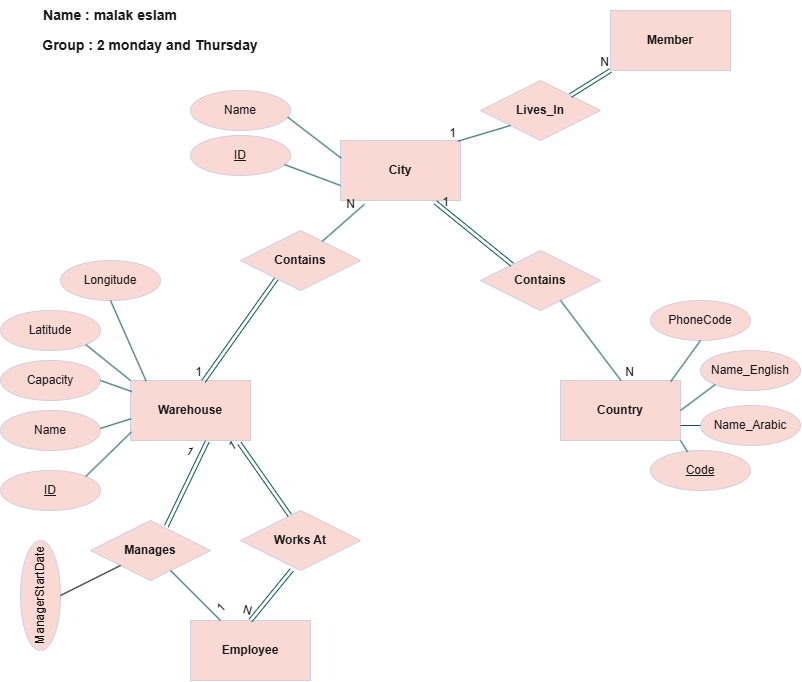

The diagram above was exported from draw.io. Its source (the exported page's mxGraphModel, read from the mxfile embedded in the PNG):
<mxGraphModel dx="868" dy="541" grid="1" gridSize="10" guides="1" tooltips="1" connect="1" arrows="1" fold="1" page="1" pageScale="1" pageWidth="850" pageHeight="1400" math="0" shadow="0">
  <root>
    <mxCell id="0" />
    <mxCell id="1" parent="0" />
    <mxCell id="1QLJxjSJd_2dkamcnDtd-2" parent="1" style="rounded=0;whiteSpace=wrap;html=1;strokeColor=#D0CEE2;fontColor=#1A1A1A;fillColor=#FAD9D5;" value="&lt;b&gt;Country&lt;/b&gt;" vertex="1">
      <mxGeometry height="60" width="120" x="570" y="400" as="geometry" />
    </mxCell>
    <mxCell id="1QLJxjSJd_2dkamcnDtd-3" parent="1" style="rounded=0;whiteSpace=wrap;html=1;strokeColor=#D0CEE2;fontColor=#1A1A1A;fillColor=#FAD9D5;" value="&lt;b&gt;Warehouse&lt;/b&gt;" vertex="1">
      <mxGeometry height="60" width="120" x="140" y="400" as="geometry" />
    </mxCell>
    <mxCell id="1QLJxjSJd_2dkamcnDtd-4" parent="1" style="rounded=0;whiteSpace=wrap;html=1;strokeColor=#D0CEE2;fontColor=#1A1A1A;fillColor=#FAD9D5;" value="&lt;b&gt;City&lt;/b&gt;" vertex="1">
      <mxGeometry height="60" width="120" x="350" y="160" as="geometry" />
    </mxCell>
    <mxCell id="LJGxlyZBLlMYLAaf5mLa-2" parent="1" style="ellipse;whiteSpace=wrap;html=1;align=center;fontStyle=4;strokeColor=#D0CEE2;fontColor=#1A1A1A;fillColor=#FAD9D5;" value="Code" vertex="1">
      <mxGeometry height="40" width="100" x="660" y="470" as="geometry" />
    </mxCell>
    <mxCell id="LJGxlyZBLlMYLAaf5mLa-3" parent="1" style="ellipse;whiteSpace=wrap;html=1;align=center;fontStyle=4;strokeColor=#D0CEE2;fontColor=#1A1A1A;fillColor=#FAD9D5;" value="ID" vertex="1">
      <mxGeometry height="40" width="100" x="200" y="155" as="geometry" />
    </mxCell>
    <mxCell id="LJGxlyZBLlMYLAaf5mLa-4" parent="1" style="ellipse;whiteSpace=wrap;html=1;align=center;fontStyle=4;strokeColor=#D0CEE2;fontColor=#1A1A1A;fillColor=#FAD9D5;" value="ID" vertex="1">
      <mxGeometry height="40" width="100" x="10" y="490" as="geometry" />
    </mxCell>
    <mxCell id="LJGxlyZBLlMYLAaf5mLa-7" parent="1" style="ellipse;whiteSpace=wrap;html=1;align=center;strokeColor=#D0CEE2;fontColor=#1A1A1A;fillColor=#FAD9D5;" value="Longitude" vertex="1">
      <mxGeometry height="40" width="100" x="70" y="280" as="geometry" />
    </mxCell>
    <mxCell id="LJGxlyZBLlMYLAaf5mLa-8" parent="1" style="ellipse;whiteSpace=wrap;html=1;align=center;strokeColor=#D0CEE2;fontColor=#1A1A1A;fillColor=#FAD9D5;" value="Latitude" vertex="1">
      <mxGeometry height="40" width="100" x="10" y="330" as="geometry" />
    </mxCell>
    <mxCell id="LJGxlyZBLlMYLAaf5mLa-9" parent="1" style="ellipse;whiteSpace=wrap;html=1;align=center;strokeColor=#D0CEE2;fontColor=#1A1A1A;fillColor=#FAD9D5;" value="Capacity" vertex="1">
      <mxGeometry height="40" width="100" x="10" y="380" as="geometry" />
    </mxCell>
    <mxCell id="LJGxlyZBLlMYLAaf5mLa-10" parent="1" style="ellipse;whiteSpace=wrap;html=1;align=center;strokeColor=#D0CEE2;fontColor=#1A1A1A;fillColor=#FAD9D5;" value="Name" vertex="1">
      <mxGeometry height="40" width="100" x="10" y="430" as="geometry" />
    </mxCell>
    <mxCell id="LJGxlyZBLlMYLAaf5mLa-11" parent="1" style="ellipse;whiteSpace=wrap;html=1;align=center;strokeColor=#D0CEE2;fontColor=#1A1A1A;fillColor=#FAD9D5;" value="PhoneCode" vertex="1">
      <mxGeometry height="40" width="100" x="660" y="320" as="geometry" />
    </mxCell>
    <mxCell id="LJGxlyZBLlMYLAaf5mLa-12" parent="1" style="ellipse;whiteSpace=wrap;html=1;align=center;strokeColor=#D0CEE2;fontColor=#1A1A1A;fillColor=#FAD9D5;" value="Name_Arabic" vertex="1">
      <mxGeometry height="40" width="100" x="710" y="425" as="geometry" />
    </mxCell>
    <mxCell id="LJGxlyZBLlMYLAaf5mLa-13" parent="1" style="ellipse;whiteSpace=wrap;html=1;align=center;strokeColor=#D0CEE2;fontColor=#1A1A1A;fillColor=#FAD9D5;" value="Name_English" vertex="1">
      <mxGeometry height="40" width="100" x="710" y="370" as="geometry" />
    </mxCell>
    <mxCell id="LJGxlyZBLlMYLAaf5mLa-14" parent="1" style="ellipse;whiteSpace=wrap;html=1;align=center;strokeColor=#D0CEE2;fontColor=#1A1A1A;fillColor=#FAD9D5;" value="Name" vertex="1">
      <mxGeometry height="40" width="100" x="200" y="110" as="geometry" />
    </mxCell>
    <mxCell id="LJGxlyZBLlMYLAaf5mLa-15" edge="1" parent="1" source="LJGxlyZBLlMYLAaf5mLa-3" style="endArrow=none;html=1;rounded=0;strokeColor=#09555B;fontColor=#1A1A1A;defaultLabelBackgroundColor=page;exitX=0.941;exitY=0.727;exitDx=0;exitDy=0;exitPerimeter=0;entryX=0;entryY=0.75;entryDx=0;entryDy=0;" target="1QLJxjSJd_2dkamcnDtd-4" value="">
      <mxGeometry relative="1" as="geometry">
        <mxPoint x="330" y="170" as="sourcePoint" />
        <mxPoint x="490" y="170" as="targetPoint" />
      </mxGeometry>
    </mxCell>
    <mxCell id="LJGxlyZBLlMYLAaf5mLa-16" edge="1" parent="1" source="1QLJxjSJd_2dkamcnDtd-4" style="endArrow=none;html=1;rounded=0;strokeColor=#09555B;fontColor=#1A1A1A;defaultLabelBackgroundColor=page;entryX=0.973;entryY=0.668;entryDx=0;entryDy=0;entryPerimeter=0;exitX=0.004;exitY=0.292;exitDx=0;exitDy=0;exitPerimeter=0;" target="LJGxlyZBLlMYLAaf5mLa-14" value="">
      <mxGeometry relative="1" as="geometry">
        <mxPoint x="310" y="160" as="sourcePoint" />
        <mxPoint x="470" y="160" as="targetPoint" />
      </mxGeometry>
    </mxCell>
    <mxCell id="LJGxlyZBLlMYLAaf5mLa-17" edge="1" parent="1" source="LJGxlyZBLlMYLAaf5mLa-10" style="endArrow=none;html=1;rounded=0;strokeColor=#09555B;fontColor=#1A1A1A;defaultLabelBackgroundColor=page;exitX=0.999;exitY=0.448;exitDx=0;exitDy=0;exitPerimeter=0;entryX=0.004;entryY=0.638;entryDx=0;entryDy=0;entryPerimeter=0;" target="1QLJxjSJd_2dkamcnDtd-3" value="">
      <mxGeometry relative="1" as="geometry">
        <mxPoint x="140" y="440" as="sourcePoint" />
        <mxPoint x="300" y="440" as="targetPoint" />
      </mxGeometry>
    </mxCell>
    <mxCell id="LJGxlyZBLlMYLAaf5mLa-18" edge="1" parent="1" source="LJGxlyZBLlMYLAaf5mLa-4" style="endArrow=none;html=1;rounded=0;strokeColor=#09555B;fontColor=#1A1A1A;defaultLabelBackgroundColor=page;exitX=1;exitY=0;exitDx=0;exitDy=0;entryX=0.006;entryY=0.861;entryDx=0;entryDy=0;entryPerimeter=0;" target="1QLJxjSJd_2dkamcnDtd-3" value="">
      <mxGeometry relative="1" as="geometry">
        <mxPoint x="140" y="440" as="sourcePoint" />
        <mxPoint x="300" y="440" as="targetPoint" />
      </mxGeometry>
    </mxCell>
    <mxCell id="LJGxlyZBLlMYLAaf5mLa-20" edge="1" parent="1" source="LJGxlyZBLlMYLAaf5mLa-9" style="endArrow=none;html=1;rounded=0;strokeColor=#09555B;fontColor=#1A1A1A;defaultLabelBackgroundColor=page;entryX=0.011;entryY=0.185;entryDx=0;entryDy=0;entryPerimeter=0;exitX=1;exitY=0.5;exitDx=0;exitDy=0;" target="1QLJxjSJd_2dkamcnDtd-3" value="">
      <mxGeometry relative="1" as="geometry">
        <mxPoint x="60" y="410" as="sourcePoint" />
        <mxPoint x="220" y="410" as="targetPoint" />
      </mxGeometry>
    </mxCell>
    <mxCell id="LJGxlyZBLlMYLAaf5mLa-21" edge="1" parent="1" source="LJGxlyZBLlMYLAaf5mLa-8" style="endArrow=none;html=1;rounded=0;strokeColor=#09555B;fontColor=#1A1A1A;defaultLabelBackgroundColor=page;exitX=1;exitY=1;exitDx=0;exitDy=0;entryX=0;entryY=0;entryDx=0;entryDy=0;" target="1QLJxjSJd_2dkamcnDtd-3" value="">
      <mxGeometry relative="1" as="geometry">
        <mxPoint x="60" y="410" as="sourcePoint" />
        <mxPoint x="220" y="410" as="targetPoint" />
      </mxGeometry>
    </mxCell>
    <mxCell id="LJGxlyZBLlMYLAaf5mLa-22" edge="1" parent="1" source="LJGxlyZBLlMYLAaf5mLa-7" style="endArrow=none;html=1;rounded=0;strokeColor=#09555B;fontColor=#1A1A1A;defaultLabelBackgroundColor=page;exitX=0.5;exitY=1;exitDx=0;exitDy=0;entryX=0.13;entryY=0.009;entryDx=0;entryDy=0;entryPerimeter=0;" target="1QLJxjSJd_2dkamcnDtd-3" value="">
      <mxGeometry relative="1" as="geometry">
        <mxPoint x="150" y="350" as="sourcePoint" />
        <mxPoint x="230" y="430" as="targetPoint" />
      </mxGeometry>
    </mxCell>
    <mxCell id="LJGxlyZBLlMYLAaf5mLa-23" edge="1" parent="1" source="1QLJxjSJd_2dkamcnDtd-2" style="endArrow=none;html=1;rounded=0;strokeColor=#09555B;fontColor=#1A1A1A;defaultLabelBackgroundColor=page;exitX=1;exitY=1;exitDx=0;exitDy=0;entryX=0.37;entryY=0.034;entryDx=0;entryDy=0;entryPerimeter=0;" target="LJGxlyZBLlMYLAaf5mLa-2" value="">
      <mxGeometry relative="1" as="geometry">
        <mxPoint x="680" y="470" as="sourcePoint" />
        <mxPoint x="840" y="470" as="targetPoint" />
      </mxGeometry>
    </mxCell>
    <mxCell id="LJGxlyZBLlMYLAaf5mLa-24" edge="1" parent="1" source="1QLJxjSJd_2dkamcnDtd-2" style="endArrow=none;html=1;rounded=0;strokeColor=#09555B;fontColor=#1A1A1A;defaultLabelBackgroundColor=page;entryX=0;entryY=0.5;entryDx=0;entryDy=0;exitX=1;exitY=0.75;exitDx=0;exitDy=0;" target="LJGxlyZBLlMYLAaf5mLa-12" value="">
      <mxGeometry relative="1" as="geometry">
        <mxPoint x="680" y="470" as="sourcePoint" />
        <mxPoint x="840" y="470" as="targetPoint" />
      </mxGeometry>
    </mxCell>
    <mxCell id="LJGxlyZBLlMYLAaf5mLa-25" edge="1" parent="1" source="1QLJxjSJd_2dkamcnDtd-2" style="endArrow=none;html=1;rounded=0;strokeColor=#09555B;fontColor=#1A1A1A;defaultLabelBackgroundColor=page;exitX=1;exitY=0.5;exitDx=0;exitDy=0;entryX=0;entryY=1;entryDx=0;entryDy=0;" target="LJGxlyZBLlMYLAaf5mLa-13" value="">
      <mxGeometry relative="1" as="geometry">
        <mxPoint x="680" y="470" as="sourcePoint" />
        <mxPoint x="840" y="470" as="targetPoint" />
      </mxGeometry>
    </mxCell>
    <mxCell id="LJGxlyZBLlMYLAaf5mLa-26" edge="1" parent="1" source="1QLJxjSJd_2dkamcnDtd-2" style="endArrow=none;html=1;rounded=0;strokeColor=#09555B;fontColor=#1A1A1A;defaultLabelBackgroundColor=page;entryX=0.5;entryY=1;entryDx=0;entryDy=0;exitX=0.919;exitY=0.016;exitDx=0;exitDy=0;exitPerimeter=0;" target="LJGxlyZBLlMYLAaf5mLa-11" value="">
      <mxGeometry relative="1" as="geometry">
        <mxPoint x="680" y="440" as="sourcePoint" />
        <mxPoint x="650" y="380" as="targetPoint" />
      </mxGeometry>
    </mxCell>
    <mxCell id="LJGxlyZBLlMYLAaf5mLa-27" parent="1" style="shape=rhombus;perimeter=rhombusPerimeter;whiteSpace=wrap;html=1;align=center;strokeColor=#D0CEE2;fontColor=#1A1A1A;fillColor=#FAD9D5;" value="&lt;b&gt;Works At&lt;/b&gt;" vertex="1">
      <mxGeometry height="60" width="120" x="250" y="530" as="geometry" />
    </mxCell>
    <mxCell id="LJGxlyZBLlMYLAaf5mLa-28" parent="1" style="shape=rhombus;perimeter=rhombusPerimeter;whiteSpace=wrap;html=1;align=center;strokeColor=#D0CEE2;fontColor=#1A1A1A;fillColor=#FAD9D5;" value="&lt;b&gt;Contains&lt;/b&gt;" vertex="1">
      <mxGeometry height="60" width="120" x="490" y="270" as="geometry" />
    </mxCell>
    <mxCell id="LJGxlyZBLlMYLAaf5mLa-29" parent="1" style="shape=rhombus;perimeter=rhombusPerimeter;whiteSpace=wrap;html=1;align=center;strokeColor=#D0CEE2;fontColor=#1A1A1A;fillColor=#FAD9D5;" value="&lt;b&gt;Contains&lt;/b&gt;" vertex="1">
      <mxGeometry height="60" width="120" x="250" y="250" as="geometry" />
    </mxCell>
    <mxCell id="LJGxlyZBLlMYLAaf5mLa-30" parent="1" style="rounded=0;whiteSpace=wrap;html=1;strokeColor=#D0CEE2;fontColor=#1A1A1A;fillColor=#FAD9D5;" value="&lt;b&gt;Member&lt;/b&gt;" vertex="1">
      <mxGeometry height="60" width="120" x="620" y="30" as="geometry" />
    </mxCell>
    <mxCell id="LJGxlyZBLlMYLAaf5mLa-31" parent="1" style="rounded=0;whiteSpace=wrap;html=1;strokeColor=#D0CEE2;fontColor=#1A1A1A;fillColor=#FAD9D5;" value="&lt;b&gt;Employee&lt;/b&gt;" vertex="1">
      <mxGeometry height="60" width="120" x="200" y="640" as="geometry" />
    </mxCell>
    <mxCell id="LJGxlyZBLlMYLAaf5mLa-32" parent="1" style="shape=rhombus;perimeter=rhombusPerimeter;whiteSpace=wrap;html=1;align=center;strokeColor=#D0CEE2;fontColor=#1A1A1A;fillColor=#FAD9D5;" value="&lt;b&gt;Lives_In&lt;/b&gt;" vertex="1">
      <mxGeometry height="60" width="120" x="490" y="100" as="geometry" />
    </mxCell>
    <mxCell id="LJGxlyZBLlMYLAaf5mLa-33" edge="1" parent="1" source="LJGxlyZBLlMYLAaf5mLa-28" style="shape=link;html=1;rounded=0;strokeColor=#09555B;fontColor=#1A1A1A;defaultLabelBackgroundColor=page;entryX=0.79;entryY=1.031;entryDx=0;entryDy=0;exitX=0.265;exitY=0.238;exitDx=0;exitDy=0;exitPerimeter=0;entryPerimeter=0;" target="1QLJxjSJd_2dkamcnDtd-4" value="">
      <mxGeometry relative="1" as="geometry">
        <mxPoint x="420" y="270" as="sourcePoint" />
        <mxPoint x="580" y="270" as="targetPoint" />
      </mxGeometry>
    </mxCell>
    <mxCell id="LJGxlyZBLlMYLAaf5mLa-34" connectable="0" parent="LJGxlyZBLlMYLAaf5mLa-33" style="resizable=0;html=1;whiteSpace=wrap;align=right;verticalAlign=bottom;strokeColor=#D0CEE2;fontColor=#1A1A1A;fillColor=#FAD9D5;" value="1" vertex="1">
      <mxGeometry relative="1" x="1" as="geometry">
        <mxPoint x="15" y="8" as="offset" />
      </mxGeometry>
    </mxCell>
    <mxCell id="LJGxlyZBLlMYLAaf5mLa-35" edge="1" parent="1" source="LJGxlyZBLlMYLAaf5mLa-28" style="endArrow=none;html=1;rounded=0;strokeColor=#09555B;fontColor=#1A1A1A;defaultLabelBackgroundColor=page;entryX=0.523;entryY=0.012;entryDx=0;entryDy=0;entryPerimeter=0;exitX=0.667;exitY=0.833;exitDx=0;exitDy=0;exitPerimeter=0;" value="">
      <mxGeometry relative="1" as="geometry">
        <mxPoint x="579.9999999999999" y="297.82" as="sourcePoint" />
        <mxPoint x="630.4399999999999" y="399.9999999999999" as="targetPoint" />
      </mxGeometry>
    </mxCell>
    <mxCell id="LJGxlyZBLlMYLAaf5mLa-36" connectable="0" parent="LJGxlyZBLlMYLAaf5mLa-35" style="resizable=0;html=1;whiteSpace=wrap;align=right;verticalAlign=bottom;strokeColor=#D0CEE2;fontColor=#1A1A1A;fillColor=#FAD9D5;" value="N" vertex="1">
      <mxGeometry relative="1" x="1" as="geometry">
        <mxPoint x="15" as="offset" />
      </mxGeometry>
    </mxCell>
    <mxCell id="LJGxlyZBLlMYLAaf5mLa-37" edge="1" parent="1" source="LJGxlyZBLlMYLAaf5mLa-29" style="shape=link;html=1;rounded=0;strokeColor=#09555B;fontColor=#1A1A1A;defaultLabelBackgroundColor=page;exitX=0.297;exitY=0.81;exitDx=0;exitDy=0;entryX=0.609;entryY=0.011;entryDx=0;entryDy=0;entryPerimeter=0;exitPerimeter=0;" target="1QLJxjSJd_2dkamcnDtd-3" value="">
      <mxGeometry relative="1" as="geometry">
        <mxPoint x="230" y="400" as="sourcePoint" />
        <mxPoint x="390" y="400" as="targetPoint" />
      </mxGeometry>
    </mxCell>
    <mxCell id="LJGxlyZBLlMYLAaf5mLa-38" connectable="0" parent="LJGxlyZBLlMYLAaf5mLa-37" style="resizable=0;html=1;whiteSpace=wrap;align=right;verticalAlign=bottom;strokeColor=#D0CEE2;fontColor=#1A1A1A;fillColor=#FAD9D5;" value="1" vertex="1">
      <mxGeometry relative="1" x="0.9994" as="geometry" />
    </mxCell>
    <mxCell id="LJGxlyZBLlMYLAaf5mLa-40" edge="1" parent="1" source="LJGxlyZBLlMYLAaf5mLa-29" style="endArrow=none;html=1;rounded=0;strokeColor=#09555B;fontColor=#1A1A1A;defaultLabelBackgroundColor=page;entryX=0.2;entryY=1.062;entryDx=0;entryDy=0;entryPerimeter=0;" target="1QLJxjSJd_2dkamcnDtd-4" value="">
      <mxGeometry relative="1" as="geometry">
        <mxPoint x="220" y="270" as="sourcePoint" />
        <mxPoint x="380" y="270" as="targetPoint" />
      </mxGeometry>
    </mxCell>
    <mxCell id="LJGxlyZBLlMYLAaf5mLa-41" connectable="0" parent="LJGxlyZBLlMYLAaf5mLa-40" style="resizable=0;html=1;whiteSpace=wrap;align=right;verticalAlign=bottom;strokeColor=#D0CEE2;fontColor=#1A1A1A;fillColor=#FAD9D5;" value="N" vertex="1">
      <mxGeometry relative="1" x="0.9944" as="geometry">
        <mxPoint x="-8" y="8" as="offset" />
      </mxGeometry>
    </mxCell>
    <mxCell id="LJGxlyZBLlMYLAaf5mLa-42" edge="1" parent="1" source="LJGxlyZBLlMYLAaf5mLa-32" style="shape=link;html=1;rounded=0;strokeColor=#09555B;fontColor=#1A1A1A;defaultLabelBackgroundColor=page;entryX=0;entryY=1;entryDx=0;entryDy=0;exitX=1;exitY=0;exitDx=0;exitDy=0;" target="LJGxlyZBLlMYLAaf5mLa-30" value="">
      <mxGeometry relative="1" as="geometry">
        <mxPoint x="450" y="170" as="sourcePoint" />
        <mxPoint x="610" y="170" as="targetPoint" />
      </mxGeometry>
    </mxCell>
    <mxCell id="LJGxlyZBLlMYLAaf5mLa-43" connectable="0" parent="LJGxlyZBLlMYLAaf5mLa-42" style="resizable=0;html=1;whiteSpace=wrap;align=right;verticalAlign=bottom;strokeColor=#D0CEE2;fontColor=#1A1A1A;fillColor=#FAD9D5;" value="N" vertex="1">
      <mxGeometry relative="1" x="1" as="geometry" />
    </mxCell>
    <mxCell id="LJGxlyZBLlMYLAaf5mLa-44" edge="1" parent="1" source="LJGxlyZBLlMYLAaf5mLa-32" style="endArrow=none;html=1;rounded=0;strokeColor=#09555B;fontColor=#1A1A1A;defaultLabelBackgroundColor=page;exitX=0;exitY=1;exitDx=0;exitDy=0;entryX=0.978;entryY=0.012;entryDx=0;entryDy=0;entryPerimeter=0;" target="1QLJxjSJd_2dkamcnDtd-4" value="">
      <mxGeometry relative="1" as="geometry">
        <mxPoint x="450" y="170" as="sourcePoint" />
        <mxPoint x="610" y="170" as="targetPoint" />
      </mxGeometry>
    </mxCell>
    <mxCell id="LJGxlyZBLlMYLAaf5mLa-45" connectable="0" parent="LJGxlyZBLlMYLAaf5mLa-44" style="resizable=0;html=1;whiteSpace=wrap;align=right;verticalAlign=bottom;strokeColor=#D0CEE2;fontColor=#1A1A1A;fillColor=#FAD9D5;" value="1" vertex="1">
      <mxGeometry relative="1" x="1" as="geometry" />
    </mxCell>
    <mxCell id="LJGxlyZBLlMYLAaf5mLa-46" parent="1" style="shape=rhombus;perimeter=rhombusPerimeter;whiteSpace=wrap;html=1;align=center;strokeColor=#D0CEE2;fontColor=#1A1A1A;fillColor=#FAD9D5;" value="&lt;b&gt;Manages&lt;/b&gt;" vertex="1">
      <mxGeometry height="60" width="120" x="100" y="540" as="geometry" />
    </mxCell>
    <mxCell id="LJGxlyZBLlMYLAaf5mLa-47" edge="1" parent="1" source="LJGxlyZBLlMYLAaf5mLa-46" style="endArrow=none;html=1;rounded=0;strokeColor=#09555B;fontColor=#1A1A1A;defaultLabelBackgroundColor=page;entryX=0.25;entryY=0;entryDx=0;entryDy=0;" target="LJGxlyZBLlMYLAaf5mLa-31" value="">
      <mxGeometry relative="1" as="geometry">
        <mxPoint x="330" y="570" as="sourcePoint" />
        <mxPoint x="490" y="570" as="targetPoint" />
      </mxGeometry>
    </mxCell>
    <mxCell id="LJGxlyZBLlMYLAaf5mLa-48" connectable="0" parent="LJGxlyZBLlMYLAaf5mLa-47" style="resizable=0;html=1;whiteSpace=wrap;align=right;verticalAlign=bottom;strokeColor=#D0CEE2;fontColor=#1A1A1A;fillColor=#FAD9D5;rotation=-45;" value="1" vertex="1">
      <mxGeometry relative="1" x="0.9998" as="geometry">
        <mxPoint x="10" y="-10" as="offset" />
      </mxGeometry>
    </mxCell>
    <mxCell id="LJGxlyZBLlMYLAaf5mLa-49" edge="1" parent="1" source="LJGxlyZBLlMYLAaf5mLa-46" style="shape=link;html=1;rounded=0;strokeColor=#09555B;fontColor=#1A1A1A;defaultLabelBackgroundColor=page;entryX=0.64;entryY=1.015;entryDx=0;entryDy=0;entryPerimeter=0;exitX=0.632;exitY=0.096;exitDx=0;exitDy=0;exitPerimeter=0;" target="1QLJxjSJd_2dkamcnDtd-3" value="">
      <mxGeometry relative="1" as="geometry">
        <mxPoint x="190" y="580" as="sourcePoint" />
        <mxPoint x="350" y="580" as="targetPoint" />
      </mxGeometry>
    </mxCell>
    <mxCell id="LJGxlyZBLlMYLAaf5mLa-50" connectable="0" parent="LJGxlyZBLlMYLAaf5mLa-49" style="resizable=0;html=1;whiteSpace=wrap;align=right;verticalAlign=bottom;strokeColor=#D0CEE2;fontColor=#1A1A1A;fillColor=#FAD9D5;rotation=30;" value="1" vertex="1">
      <mxGeometry relative="1" x="0.9988" as="geometry">
        <mxPoint x="-17" y="19" as="offset" />
      </mxGeometry>
    </mxCell>
    <mxCell id="LJGxlyZBLlMYLAaf5mLa-51" edge="1" parent="1" source="LJGxlyZBLlMYLAaf5mLa-27" style="shape=link;html=1;rounded=0;strokeColor=#09555B;fontColor=#1A1A1A;defaultLabelBackgroundColor=page;entryX=0.908;entryY=1.048;entryDx=0;entryDy=0;entryPerimeter=0;exitX=0.411;exitY=0.081;exitDx=0;exitDy=0;exitPerimeter=0;" target="1QLJxjSJd_2dkamcnDtd-3" value="">
      <mxGeometry relative="1" as="geometry">
        <mxPoint x="280" y="540" as="sourcePoint" />
        <mxPoint x="440" y="540" as="targetPoint" />
      </mxGeometry>
    </mxCell>
    <mxCell id="LJGxlyZBLlMYLAaf5mLa-52" connectable="0" parent="LJGxlyZBLlMYLAaf5mLa-51" style="resizable=0;html=1;whiteSpace=wrap;align=right;verticalAlign=bottom;strokeColor=#D0CEE2;fontColor=#1A1A1A;fillColor=#FAD9D5;rotation=-30;" value="1" vertex="1">
      <mxGeometry relative="1" x="1" as="geometry">
        <mxPoint x="1" y="7" as="offset" />
      </mxGeometry>
    </mxCell>
    <mxCell id="LJGxlyZBLlMYLAaf5mLa-53" edge="1" parent="1" source="LJGxlyZBLlMYLAaf5mLa-31" style="shape=link;html=1;rounded=0;strokeColor=#09555B;fontColor=#1A1A1A;defaultLabelBackgroundColor=page;exitX=0.5;exitY=0;exitDx=0;exitDy=0;entryX=0.427;entryY=0.991;entryDx=0;entryDy=0;entryPerimeter=0;" target="LJGxlyZBLlMYLAaf5mLa-27" value="">
      <mxGeometry relative="1" as="geometry">
        <mxPoint x="230" y="590" as="sourcePoint" />
        <mxPoint x="390" y="590" as="targetPoint" />
      </mxGeometry>
    </mxCell>
    <mxCell id="LJGxlyZBLlMYLAaf5mLa-54" connectable="0" parent="LJGxlyZBLlMYLAaf5mLa-53" style="resizable=0;html=1;whiteSpace=wrap;align=right;verticalAlign=bottom;strokeColor=#D0CEE2;fontColor=#1A1A1A;fillColor=#FAD9D5;rotation=15;" value="N" vertex="1">
      <mxGeometry relative="1" x="1" as="geometry">
        <mxPoint x="-41" y="50" as="offset" />
      </mxGeometry>
    </mxCell>
    <mxCell id="p3YrZvDtZmDWkdAtnDba-1" parent="1" style="text;html=1;whiteSpace=wrap;strokeColor=none;fillColor=none;align=center;verticalAlign=middle;rounded=0;fontColor=#1A1A1A;" value="&lt;b&gt;&lt;font style=&quot;font-size: 14px;&quot;&gt;Name : malak eslam&lt;/font&gt;&lt;/b&gt;" vertex="1">
      <mxGeometry height="30" width="200" x="20" y="20" as="geometry" />
    </mxCell>
    <mxCell id="p3YrZvDtZmDWkdAtnDba-2" parent="1" style="text;html=1;whiteSpace=wrap;strokeColor=none;fillColor=none;align=center;verticalAlign=middle;rounded=0;fontColor=#1A1A1A;" value="&lt;b&gt;&lt;font style=&quot;font-size: 14px;&quot;&gt;Group : 2 monday and Thursday&lt;/font&gt;&lt;/b&gt;" vertex="1">
      <mxGeometry height="30" width="220" x="50" y="50" as="geometry" />
    </mxCell>
    <mxCell id="Am3culUFfFLZw_fXUyLI-1" parent="1" style="ellipse;whiteSpace=wrap;html=1;align=center;strokeColor=#D0CEE2;fontColor=#1A1A1A;fillColor=#FAD9D5;rotation=-90;" value="&lt;span style=&quot;color: rgb(0, 0, 0);&quot;&gt;ManagerStartDate&lt;/span&gt;" vertex="1">
      <mxGeometry height="40" width="110" x="-5" y="595" as="geometry" />
    </mxCell>
    <mxCell id="Am3culUFfFLZw_fXUyLI-2" edge="1" parent="1" source="LJGxlyZBLlMYLAaf5mLa-46" style="endArrow=none;html=1;rounded=0;defaultLabelBackgroundColor=page;entryX=0.5;entryY=1;entryDx=0;entryDy=0;exitX=0;exitY=1;exitDx=0;exitDy=0;" target="Am3culUFfFLZw_fXUyLI-1" value="">
      <mxGeometry height="50" relative="1" width="50" as="geometry">
        <mxPoint x="200" y="600" as="sourcePoint" />
        <mxPoint x="250" y="550" as="targetPoint" />
      </mxGeometry>
    </mxCell>
  </root>
</mxGraphModel>